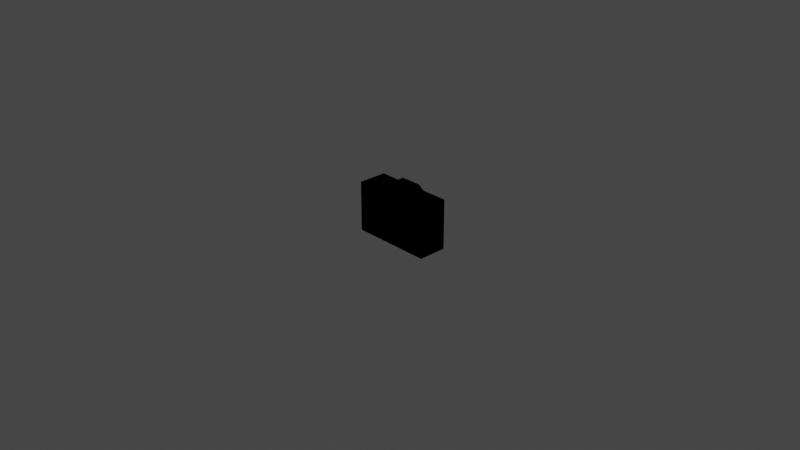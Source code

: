 # Source: camera.blend  (saved by Blender 2.93.21; exported with 4.5.12 LTS)
import bpy
from mathutils import Matrix  # noqa: F401  (used for matrix-valued properties, if any)

bpy.ops.wm.read_factory_settings(use_empty=True)
scene = bpy.context.scene
scene.name = 'Scene'

# ---- collections
col_collection = bpy.data.collections.new('Collection'); scene.collection.children.link(col_collection)

# ---- materials (node trees are filled in below, after node groups)
mat_material_003 = bpy.data.materials.new('Material.003')
mat_material_003.use_transparent_shadow = False

# ---- material node trees
mat_material_003.use_nodes = True; mat_material_003.node_tree.nodes.clear()
_N = mat_material_003.node_tree.nodes; _L = mat_material_003.node_tree.links
n0 = _N.new('ShaderNodeOutputMaterial'); n0.name = 'Material Output'; n0.location = (300, 300)
n1 = _N.new('ShaderNodeTexImage'); n1.name = 'Image Texture'; n1.location = (-364, 184)
n0.is_active_output = True

# ---- world
world_world = bpy.data.worlds.new('World'); scene.world = world_world
world_world.use_nodes = True; world_world.node_tree.nodes.clear()
_N = world_world.node_tree.nodes; _L = world_world.node_tree.links
n0 = _N.new('ShaderNodeOutputWorld'); n0.name = 'World Output'; n0.location = (300, 300)
n1 = _N.new('ShaderNodeBackground'); n1.name = 'Background'; n1.location = (10, 300)
n1.inputs[0].default_value = (0.05088, 0.05088, 0.05088, 1.0)
_L.new(n1.outputs[0], n0.inputs[0])
n0.is_active_output = True
world_world.color = (0.05088, 0.05088, 0.05088)
world_world.use_sun_shadow = False
world_world.sun_shadow_jitter_overblur = 0.0

# ---- cameras
cam_camera = bpy.data.cameras.new('Camera')
cam_camera.clip_end = 100.0
cam_camera.ortho_scale = 7.314

# ---- lights
light_light = bpy.data.lights.new('Light', 'POINT')
light_light.transmission_factor = 0.0
light_light.energy = 1000.0
light_light.shadow_soft_size = 0.1
light_light.shadow_maximum_resolution = 0.006
light_light.use_absolute_resolution = True

# ---- meshes
me_cube_004 = bpy.data.meshes.new('Cube.004')
me_cube_004.from_pydata([(0.4431, -0.1195, -0.2458), (0.4431, -0.1195, 0.3014), (-0.4431, -0.1195, -0.2458), (-0.4431, -0.1195, 0.3014), (0.4431, 0.1963, -0.2458), (0.4431, 0.1963, 0.3014), (-0.4431, 0.1963, -0.2458), (-0.4431, 0.1963, 0.3014), (2.183e-09, -0.1195, 0.3014), (-1.162e-08, 0.1963, 0.3014), (-0.1473, -0.1195, 0.3014), (-0.2216, 0.1963, -0.2458), (0.1473, 0.1966, 0.3014), (0.1473, -0.1192, 0.3014), (0.2216, 0.1963, -0.2458), (-0.1473, 0.1963, 0.3014), (-0.2216, 0.1963, 0.1646), (0.2216, 0.1963, 0.1646), (-0.1162, -0.08614, 0.3684), (0.1162, 0.1632, 0.3684), (0.1162, -0.08589, 0.3684), (-0.1162, 0.1629, 0.3684), (-0.1663, 0.2173, -0.1947), (0.1663, 0.2173, -0.1947), (-0.1663, 0.2173, 0.1134), (0.1663, 0.2173, 0.1134), (-0.1334, 0.2515, -0.1642), (0.1334, 0.2515, -0.1642), (-0.1334, 0.2515, 0.08291), (0.1334, 0.2515, 0.08291)], [], [(12, 13, 1, 5), (24, 25, 29, 28), (8, 10, 3, 2, 0, 1, 13), (14, 11, 22, 23), (23, 22, 26, 27), (10, 18, 21, 15), (12, 9, 15, 21, 19), (11, 16, 24, 22), (22, 24, 28, 26), (17, 14, 23, 25), (2, 6, 11, 14, 4, 0), (4, 5, 1, 0), (6, 7, 15, 9, 12, 5, 4, 14, 17, 16, 11), (12, 19, 20, 13), (7, 3, 10, 15), (16, 17, 25, 24), (8, 13, 20, 18, 10), (19, 21, 18, 20), (7, 6, 2, 3), (28, 29, 27, 26), (23, 27, 29, 25)])
_uv = me_cube_004.uv_layers.new(name='UVMap')
_uv.uv.foreach_set('vector', [0.6463, 0.323, 0.6463, 0.0003279, 0.7541, 0.0, 0.7541, 0.3227, 0.3892, 0.6862, 0.3892, 0.8075, 0.3534, 0.7955, 0.3534, 0.6982, 0.1616, 0.03958, 0.2153, 0.03958, 0.3231, 0.03958, 0.3231, 0.3627, 0.0, 0.3627, 0.0, 0.03958, 0.1078, 0.03958, 0.3534, 0.6862, 0.3534, 0.8478, 0.3231, 0.8276, 0.3231, 0.7064, 0.3892, 0.8075, 0.3892, 0.6862, 0.4251, 0.6982, 0.4251, 0.7955, 0.9599, 0.0, 1.0, 0.03453, 1.0, 0.2892, 0.9599, 0.3228, 0.5384, 0.03956, 0.4847, 0.03956, 0.431, 0.03956, 0.4423, 1.192e-07, 0.5271, 0.0, 0.9198, 0.0, 0.9198, 0.2421, 0.8975, 0.2128, 0.8975, 0.03111, 0.8975, 0.03111, 0.8975, 0.2128, 0.862, 0.1953, 0.862, 0.04961, 0.8858, 0.6858, 0.8858, 0.9279, 0.8634, 0.8968, 0.8634, 0.7151, 0.9686, 0.6858, 0.6459, 0.6858, 0.6459, 0.605, 0.6459, 0.4435, 0.6459, 0.3627, 0.9686, 0.3627, 0.3228, 0.6862, 0.0, 0.6856, 0.0, 0.3627, 0.3228, 0.3634, 0.3231, 0.3627, 0.3231, 0.03956, 0.431, 0.03956, 0.4847, 0.03956, 0.5384, 0.03956, 0.6463, 0.03956, 0.6463, 0.3627, 0.5655, 0.3627, 0.5655, 0.1203, 0.4039, 0.1203, 0.4039, 0.3627, 0.9599, 0.3228, 0.9198, 0.2891, 0.9198, 0.03446, 0.9599, 0.0, 0.862, 0.0, 0.862, 0.3227, 0.7541, 0.3227, 0.7541, 0.0, 0.4039, 0.1203, 0.5655, 0.1203, 0.5453, 0.1506, 0.4241, 0.1506, 0.1616, 0.03958, 0.1078, 0.03958, 0.1192, 0.0, 0.2039, 1.192e-07, 0.2153, 0.03958, 0.6459, 0.6858, 0.7306, 0.6861, 0.7306, 0.9406, 0.6459, 0.9404, 0.6459, 0.6855, 0.3231, 0.6862, 0.3231, 0.3634, 0.6459, 0.3627, 0.8279, 0.8317, 0.7306, 0.8317, 0.7306, 0.6858, 0.8279, 0.6858, 0.8634, 0.8968, 0.8279, 0.8783, 0.8279, 0.7326, 0.8634, 0.7151])
me_cube_004.materials.append(mat_material_003)
me_cube_004.use_remesh_fix_poles = True
me_cube_004.use_remesh_preserve_attributes = False
me_cube_004.use_mirror_vertex_groups = False
me_cube_004.update()

# ---- objects
ob_light = bpy.data.objects.new('Light', light_light)
ob_camera = bpy.data.objects.new('Camera', cam_camera)
ob_cube = bpy.data.objects.new('Cube', me_cube_004)

# ---- transforms, parenting, visibility, modifiers, constraints
ob_light.location = (4.076, 1.005, 5.904)
ob_light.rotation_euler = (0.6503, 0.05522, 1.866)
ob_light.lock_rotations_4d = False
ob_light.empty_display_type = 'ARROWS'
ob_light.color = (0.0, 0.0, 0.0, 0.0)
ob_light.lineart.crease_threshold = 0.0
ob_camera.location = (7.359, -6.926, 4.958)
ob_camera.rotation_euler = (1.109, 0.0, 0.8149)
ob_camera.lock_rotations_4d = False
ob_camera.empty_display_type = 'ARROWS'
ob_camera.color = (0.0, 0.0, 0.0, 0.0)
ob_camera.display_type = 'WIRE'
ob_camera.lineart.crease_threshold = 0.0
ob_cube.location = (0.0, 0.0, 0.0)
ob_cube.lineart.crease_threshold = 0.0

# ---- collection membership
col_collection.objects.link(ob_light)
col_collection.objects.link(ob_camera)
col_collection.objects.link(ob_cube)

# ---- scene / render settings (as saved in the file)
scene.camera = ob_camera
scene.frame_start = 1; scene.frame_end = 250; scene.frame_set(1)
scene.render.engine = 'BLENDER_EEVEE_NEXT'
scene.cycles.use_denoising = False
scene.cycles.samples = 128
scene.cycles.sampling_pattern = 'TABULATED_SOBOL'
scene.cycles.use_adaptive_sampling = False
scene.cycles.use_light_tree = False
scene.view_settings.view_transform = 'Filmic'
bpy.context.view_layer.update()

